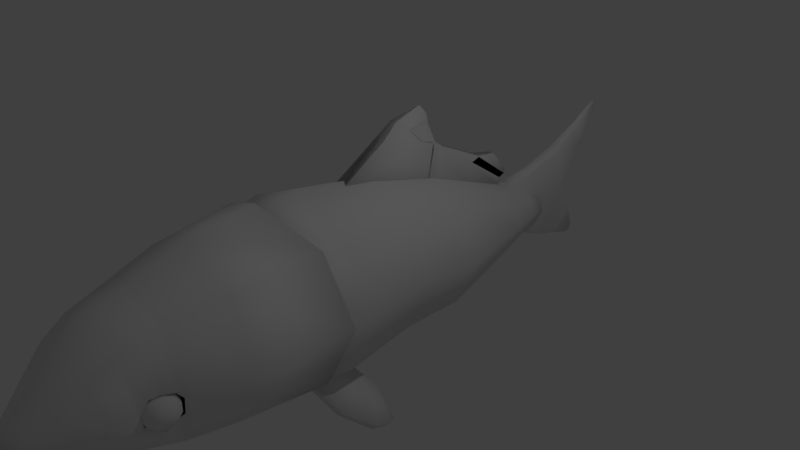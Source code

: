 # Source: KoiFish.blend  (saved by Blender 2.79.0; exported with 4.5.12 LTS)
import bpy
from mathutils import Matrix  # noqa: F401  (used for matrix-valued properties, if any)

bpy.ops.wm.read_factory_settings(use_empty=True)
scene = bpy.context.scene
scene.name = 'Scene'

# ---- collections
col_collection_1 = bpy.data.collections.new('Collection 1'); scene.collection.children.link(col_collection_1)

# ---- materials (node trees are filled in below, after node groups)
mat_material = bpy.data.materials.new('Material')
mat_material.alpha_threshold = 0.0
mat_material.use_transparent_shadow = False
mat_material.roughness = 0.5
mat_material.line_color = (0.0, 0.0, 0.0, 1.0)

# ---- material node trees

# ---- world
world_world = bpy.data.worlds.new('World'); scene.world = world_world
world_world.color = (0.05088, 0.05088, 0.05088)
world_world.use_sun_shadow = False
world_world.sun_shadow_jitter_overblur = 0.0
world_world.cycles.sampling_method = 'MANUAL'

# ---- cameras
cam_camera = bpy.data.cameras.new('Camera')
cam_camera.clip_end = 100.0
cam_camera.lens = 35.0
cam_camera.sensor_width = 32.0
cam_camera.sensor_height = 18.0
cam_camera.ortho_scale = 7.314
cam_camera.dof.focus_distance = 0.0
cam_camera.dof.aperture_fstop = 128.0

# ---- lights
light_lamp = bpy.data.lights.new('Lamp', 'POINT')
light_lamp.transmission_factor = 0.0
light_lamp.cutoff_distance = 30.0
light_lamp.energy = 100.0
light_lamp.shadow_buffer_clip_start = 1.001
light_lamp.shadow_soft_size = 0.1
light_lamp.shadow_maximum_resolution = 0.006
light_lamp.use_absolute_resolution = True

# ---- meshes
me_circle = bpy.data.meshes.new('Circle')
me_circle.from_pydata([(0.3148, 2.86, -0.4381), (0.4692, 2.345, -0.4318), (0.8089, 0.9914, -0.4791), (0.7563, -0.02068, 0.7667), (1.07, -0.02068, 0.01034), (0.7563, -0.02068, -0.746), (0.7111, -3.655, -0.3756), (0.4312, -4.28, -0.4732), (0.2655, -4.612, -0.5042), (0.8625, -1.065, 0.8832), (1.22, -1.065, 0.02068), (0.8625, -1.065, -0.8418), (0.8293, -3.18, -0.357), (0.5968, -3.921, -0.4539), (0.7589, -3.394, -0.5004), (0.7673, -1.789, 0.7673), (1.085, -1.789, -4.148e-09), (0.7673, -1.789, -0.7673), (0.942, -2.578, -0.4212), (1.069, -1.367, -0.4159), (0.9262, -1.789, -0.3836), (0.8716, -1.415, 0.8922), (1.266, -1.307, 0.01912), (0.8716, -1.427, -0.8509), (1.041, -1.065, -0.4106), (0.913, -0.02068, -0.3678), (0.8148, -3.441, 0.03127), (0.7804, -2.57, 0.7494), (1.104, -2.575, -0.03103), (0.7804, -2.58, -0.8114), (0.6063, -3.394, -0.7729), (0.4944, -4.058, 0.275), (0.6992, -3.967, -0.2109), (0.4944, -3.875, -0.6968), (0.6063, -3.447, 0.537), (0.8677, -3.177, -0.1149), (0.22, -4.639, -0.1754), (0.3111, -4.621, -0.3946), (0.22, -4.602, -0.6138), (0.6589, -3.158, 0.6081), (0.6589, -3.167, -0.8087), (0.5051, -4.303, -0.2982), (0.3572, -4.258, -0.6481), (0.3572, -4.348, 0.05173), (0.5537, -3.736, 0.4658), (0.6701, 1.058, 0.5239), (0.9477, 1.014, -0.1448), (0.6701, 0.9693, -0.8135), (0.2275, -4.652, -0.411), (0.5537, -3.62, -0.7371), (0.3887, 2.384, 0.15), (0.5497, 2.358, -0.2379), (0.3887, 2.332, -0.6257), (0.1743, -4.741, -0.3648), (0.7329, -3.669, -0.1767), (0.2607, 2.937, -0.0547), (0.3688, 2.886, -0.3103), (0.2607, 2.834, -0.5658), (0.2532, -4.656, -0.4223), (0.1832, -4.78, -0.3672), (0.1647, 3.322, -0.2316), (0.2329, 3.289, -0.393), (0.1647, 3.256, -0.5544), (0.09751, 3.114, -0.2173), (0.09751, 2.594, -0.2275), (0.05951, 2.595, -0.6384), (0.09751, 2.595, -0.5992), (0.09751, 2.592, 0.144), (0.05951, 2.592, 0.1835), (0.05951, 3.033, -0.7218), (0.09751, 3.039, -0.6837), (0.09751, 3.189, 0.2464), (0.05951, 3.196, 0.2871), (0.05951, 3.444, -0.8929), (0.09751, 3.467, -0.8619), (0.09751, 3.748, 0.4186), (0.05951, 3.734, 0.453), (0.05943, 3.985, -0.1666), (0.09751, 3.94, -0.1618), (0.02431, 3.818, -1.016), (0.06231, 3.845, -0.9867), (0.06231, 4.183, -0.6198), (0.02424, 4.21, -0.5901), (0.01678, 4.318, -1.133), (0.01678, 4.371, -1.08), (0.05954, 4.272, 0.7119), (0.02155, 4.254, 0.7439), (0.02147, 4.456, 0.3893), (0.05954, 4.436, 0.4243), (0.01389, 4.691, 0.9755), (0.01389, 4.708, 0.961), (0.1988, 3.273, -0.4737), (0.6949, -3.623, -0.3589), (0.7977, -3.21, -0.3427), (0.7364, -3.397, -0.4674), (0.7851, -3.437, -0.00503), (0.831, -3.212, -0.1333), (0.7138, -3.636, -0.1859), (0.6696, -3.316, 0.000761), (0.6696, -3.185, -0.1651), (0.6696, -3.423, -0.4633), (0.6696, -3.422, 0.02511), (0.7446, -3.347, 0.0008076), (0.8047, -3.287, -0.06705), (0.838, -3.254, -0.165), (0.838, -3.254, -0.2737), (0.8047, -3.288, -0.3716), (0.7446, -3.348, -0.4393), (0.7756, -3.422, 0.00092), (0.8606, -3.422, -0.06685), (0.9077, -3.423, -0.1648), (0.9077, -3.423, -0.2735), (0.8606, -3.423, -0.3714), (0.7756, -3.423, -0.4392), (0.7446, -3.497, 0.001032), (0.8047, -3.558, -0.06664), (0.838, -3.591, -0.1645), (0.838, -3.591, -0.2732), (0.8047, -3.558, -0.3712), (0.7446, -3.498, -0.439), (-0.08311, 2.422, 0.3768), (0.6696, -3.528, 0.001079), (0.6696, -3.613, -0.06656), (0.6696, -3.661, -0.1644), (0.6696, -3.661, -0.2731), (0.6696, -3.614, -0.3711), (0.6696, -3.529, -0.439), (-0.086, 2.396, 0.2663), (-0.08311, 0.2112, 1.513), (0.5947, -3.497, 0.001032), (0.5346, -3.558, -0.06664), (0.5013, -3.591, -0.1645), (0.5013, -3.591, -0.2732), (0.5346, -3.558, -0.3712), (0.5947, -3.498, -0.439), (-0.086, -0.4752, 1.078), (0.808, -3.288, -0.04464), (0.5637, -3.422, 0.00092), (0.4787, -3.422, -0.06685), (0.4315, -3.423, -0.1648), (0.4315, -3.423, -0.2735), (0.4787, -3.423, -0.3714), (0.5637, -3.423, -0.4392), (0.6326, -3.303, 0.5726), (0.5947, -3.347, 0.0008076), (0.5346, -3.287, -0.06705), (0.5013, -3.254, -0.165), (0.5013, -3.254, -0.2737), (0.5346, -3.288, -0.3716), (0.5947, -3.348, -0.4393), (0.8413, -3.273, -0.01725), (0.7739, -3.57, -0.003678), (0.6696, -3.232, -0.06713), (0.58, -3.591, 0.5014), (0.6696, -3.185, -0.2738), (0.6696, -3.232, -0.3717), (0.6696, -3.317, -0.4393), (0.7495, -3.552, -0.02642), (-0.08311, 1.088, 1.27), (-0.086, 0.9605, 0.672), (-0.05275, 0.4325, 1.69), (0.3046, -1.014, -0.8012), (-0.05275, 0.989, 1.536), (0.3601, -0.9364, -0.8757), (-0.01623, 0.8667, 1.8), (0.4849, -1.461, -0.9775), (-0.01623, 0.9886, 1.671), (0.086, 1.123, 0.6261), (-0.08311, 1.239, 1.169), (0.5563, -1.423, -1.067), (-0.086, 1.123, 0.6261), (0.2453, -1.02, -0.8478), (-0.08311, 2.519, 0.4154), (-0.04498, 2.566, 0.465), (0.2956, -0.9424, -0.9264), (0.086, 1.76, 0.4462), (-0.08311, 1.83, 0.7732), (0.08311, 1.83, 0.7732), (-0.086, 1.76, 0.4462), (-0.08311, 1.957, 0.8339), (0.4256, -1.466, -1.024), (-0.04498, 2.31, 0.7711), (0.4918, -1.429, -1.118), (0.07256, 2.422, 0.3768), (0.08311, 2.412, 0.3835), (0.07545, 2.396, 0.2663), (0.086, 2.385, 0.2693), (0.08311, 0.2315, 1.507), (0.07256, 0.2112, 1.513), (0.086, -0.4551, 1.072), (0.07545, -0.4752, 1.078), (0.07256, 1.088, 1.27), (0.08311, 1.056, 1.279), (0.05275, 0.4528, 1.684), (0.0422, 0.4325, 1.69), (0.0422, 0.989, 1.536), (0.05275, 0.9567, 1.545), (0.01721, 0.8633, 1.789), (0.005679, 0.8667, 1.8), (0.0201, 0.9574, 1.69), (0.005679, 0.9886, 1.671), (0.08316, 1.231, 1.162), (0.07256, 1.239, 1.169), (0.07256, 2.519, 0.4154), (0.08311, 2.51, 0.4223), (0.05016, 2.552, 0.4672), (0.03443, 2.566, 0.465), (0.08311, 1.957, 0.8232), (0.07256, 1.957, 0.8339), (0.0467, 2.305, 0.7615), (0.03443, 2.31, 0.7711), (0.4895, -0.6962, -1.185), (0.8606, -1.194, -1.411), (0.4426, -0.6969, -1.249), (0.7698, -1.224, -1.477), (0.5712, -0.5086, -1.416), (1.096, -0.8401, -1.647), (0.5298, -0.5208, -1.485), (1.022, -0.8931, -1.725), (0.6375, -0.4378, -1.525), (1.1, -0.6628, -1.703), (0.6049, -0.4539, -1.584), (1.048, -0.7085, -1.77), (0.7024, -0.4121, -1.592), (1.059, -0.5646, -1.721), (0.678, -0.4282, -1.638), (1.025, -0.5978, -1.772), (0.0, -0.02068, -1.059), (-0.3148, 2.86, -0.4381), (-0.4692, 2.345, -0.4318), (-0.8089, 0.9914, -0.4791), (0.0, -0.02068, 1.08), (-0.7563, -0.02068, 0.7667), (-1.07, -0.02068, 0.01034), (-0.7563, -0.02068, -0.746), (0.0, -1.065, -1.199), (-0.7111, -3.655, -0.3756), (-0.4312, -4.28, -0.4732), (-0.2655, -4.612, -0.5042), (0.0, -1.065, 1.24), (-0.8625, -1.065, 0.8832), (-1.22, -1.065, 0.02068), (-0.8625, -1.065, -0.8418), (0.0, -1.789, -1.085), (-0.8293, -3.18, -0.357), (-0.5968, -3.921, -0.4539), (-0.7589, -3.394, -0.5004), (0.0, -1.789, 1.085), (-0.7673, -1.789, 0.7673), (-1.085, -1.789, -4.148e-09), (-0.7673, -1.789, -0.7673), (0.0, -1.684, -1.212), (-0.942, -2.578, -0.4212), (-1.069, -1.367, -0.4159), (-0.9262, -1.789, -0.3836), (0.0, -1.667, 1.253), (-0.8716, -1.415, 0.8922), (-1.266, -1.307, 0.01912), (-0.8716, -1.427, -0.8509), (0.0, -2.583, -1.135), (-1.041, -1.065, -0.4106), (-0.913, -0.02068, -0.3678), (-0.8148, -3.441, 0.03127), (0.0, -2.568, 1.073), (-0.7804, -2.57, 0.7494), (-1.104, -2.575, -0.03103), (-0.7804, -2.58, -0.8114), (0.0, -3.837, -0.8981), (0.0, -3.457, 0.7853), (0.0, -3.383, -1.021), (-0.6063, -3.394, -0.7729), (0.0, -4.096, 0.4762), (-0.4944, -4.058, 0.275), (-0.6992, -3.967, -0.2109), (-0.4944, -3.875, -0.6968), (0.0, -4.659, -0.6399), (-0.6063, -3.447, 0.537), (-0.8677, -3.177, -0.1149), (0.0, -3.156, 0.8786), (0.0, -4.647, -0.08464), (-0.22, -4.639, -0.1754), (-0.3111, -4.621, -0.3946), (-0.22, -4.602, -0.6138), (0.0, -3.17, -1.079), (0.0, -4.367, 0.1967), (-0.6589, -3.158, 0.6081), (-0.6589, -3.167, -0.8087), (-0.5051, -4.303, -0.2982), (-0.3572, -4.258, -0.6481), (-0.3572, -4.348, 0.05173), (0.0, -4.239, -0.7931), (0.0, 0.951, -1.09), (0.0, -3.597, -0.9633), (-0.5537, -3.736, 0.4658), (0.0, -3.759, 0.692), (0.0, 1.076, 0.8009), (-0.6701, 1.058, 0.5239), (-0.9477, 1.014, -0.1448), (-0.6701, 0.9693, -0.8135), (0.0, 2.322, -0.7864), (-0.2275, -4.652, -0.411), (-0.5537, -3.62, -0.7371), (0.0, -4.722, -0.3958), (0.0, 2.394, 0.3106), (-0.3887, 2.384, 0.15), (-0.5497, 2.358, -0.2379), (-0.3887, 2.332, -0.6257), (0.0, 2.812, -0.6717), (0.0, -4.792, -0.3524), (-0.1743, -4.741, -0.3648), (-0.7329, -3.669, -0.1767), (0.0, 2.959, 0.05116), (-0.2607, 2.937, -0.0547), (-0.3688, 2.886, -0.3103), (-0.2607, 2.834, -0.5658), (0.0, 3.243, -0.6213), (-0.2532, -4.656, -0.4223), (-0.1832, -4.78, -0.3672), (0.0, -4.848, -0.3509), (0.0, 3.335, -0.1648), (-0.1647, 3.322, -0.2316), (-0.2329, 3.289, -0.393), (-0.1647, 3.256, -0.5544), (-0.09751, 3.114, -0.2173), (-0.09751, 2.594, -0.2275), (0.0, 2.595, -0.6384), (0.0, 2.592, 0.1835), (0.0, 3.033, -0.7218), (0.0, 3.196, 0.2871), (0.0, 2.594, -0.2275), (0.0, 3.444, -0.8929), (0.0, 3.734, 0.453), (0.0, 3.985, -0.1666), (0.0, 3.818, -1.016), (0.0, 4.21, -0.5901), (0.0, 4.289, -1.162), (0.0, 4.399, -1.052), (0.0, 4.254, 0.7439), (0.0, 4.456, 0.3893), (0.0, 4.662, 1.001), (0.0, 4.734, 0.9382), (-0.05951, 2.595, -0.6384), (-0.09751, 2.595, -0.5992), (-0.09751, 2.592, 0.144), (-0.05951, 2.592, 0.1835), (-0.05951, 3.033, -0.7218), (-0.09751, 3.039, -0.6837), (-0.09751, 3.189, 0.2464), (-0.05951, 3.196, 0.2871), (-0.05951, 3.444, -0.8929), (-0.09751, 3.467, -0.8619), (-0.09751, 3.748, 0.4186), (-0.05951, 3.734, 0.453), (-0.05943, 3.985, -0.1666), (-0.09751, 3.94, -0.1618), (-0.02431, 3.818, -1.016), (-0.06231, 3.845, -0.9867), (-0.06231, 4.183, -0.6198), (-0.02424, 4.21, -0.5901), (-0.01678, 4.318, -1.133), (0.0, 2.396, 0.2663), (0.0, 2.422, 0.3768), (-0.01678, 4.371, -1.08), (-0.05954, 4.272, 0.7119), (-0.02155, 4.254, 0.7439), (-0.02147, 4.456, 0.3893), (-0.05954, 4.436, 0.4243), (0.0, -0.4752, 1.078), (-0.01389, 4.691, 0.9755), (-0.01389, 4.708, 0.961), (0.0, 0.2112, 1.513), (-0.1988, 3.273, -0.4737), (-0.6949, -3.623, -0.3589), (-0.7977, -3.21, -0.3427), (-0.7364, -3.397, -0.4674), (-0.7851, -3.437, -0.00503), (-0.831, -3.212, -0.1333), (-0.7138, -3.636, -0.1859), (-0.6696, -3.316, 0.000761), (-0.6696, -3.185, -0.1651), (-0.6696, -3.423, -0.4633), (-0.6696, -3.422, 0.02511), (-0.7446, -3.347, 0.0008076), (-0.8047, -3.287, -0.06705), (-0.838, -3.254, -0.165), (-0.838, -3.254, -0.2737), (-0.8047, -3.288, -0.3716), (-0.7446, -3.348, -0.4393), (-0.7756, -3.422, 0.00092), (-0.8606, -3.422, -0.06685), (-0.9077, -3.423, -0.1648), (-0.9077, -3.423, -0.2735), (-0.8606, -3.423, -0.3714), (-0.7756, -3.423, -0.4392), (-0.7446, -3.497, 0.001032), (-0.8047, -3.558, -0.06664), (-0.838, -3.591, -0.1645), (-0.838, -3.591, -0.2732), (-0.8047, -3.558, -0.3712), (-0.7446, -3.498, -0.439), (0.08311, 2.422, 0.3768), (-0.6696, -3.528, 0.001079), (-0.6696, -3.613, -0.06656), (-0.6696, -3.661, -0.1644), (-0.6696, -3.661, -0.2731), (-0.6696, -3.614, -0.3711), (-0.6696, -3.529, -0.439), (0.086, 2.396, 0.2663), (0.08311, 0.2112, 1.513), (-0.5947, -3.497, 0.001032), (-0.5346, -3.558, -0.06664), (-0.5013, -3.591, -0.1645), (-0.5013, -3.591, -0.2732), (-0.5346, -3.558, -0.3712), (-0.5947, -3.498, -0.439), (0.086, -0.4752, 1.078), (-0.808, -3.288, -0.04464), (-0.5637, -3.422, 0.00092), (-0.4787, -3.422, -0.06685), (-0.4315, -3.423, -0.1648), (-0.4315, -3.423, -0.2735), (-0.4787, -3.423, -0.3714), (-0.5637, -3.423, -0.4392), (-0.6326, -3.303, 0.5726), (0.0, -3.306, 0.832), (-0.5947, -3.347, 0.0008076), (-0.5346, -3.287, -0.06705), (-0.5013, -3.254, -0.165), (-0.5013, -3.254, -0.2737), (-0.5346, -3.288, -0.3716), (-0.5947, -3.348, -0.4393), (-0.8413, -3.273, -0.01725), (-0.7739, -3.57, -0.003678), (0.0, -3.608, 0.7387), (-0.6696, -3.232, -0.06713), (-0.58, -3.591, 0.5014), (-0.6696, -3.185, -0.2738), (-0.6696, -3.232, -0.3717), (-0.6696, -3.317, -0.4393), (-0.7495, -3.552, -0.02642), (0.08311, 1.088, 1.27), (0.086, 0.9605, 0.672), (0.05275, 0.4325, 1.69), (-0.3046, -1.014, -0.8012), (0.05275, 0.989, 1.536), (-0.3601, -0.9364, -0.8757), (0.01623, 0.8667, 1.8), (-0.4849, -1.461, -0.9775), (0.01623, 0.9886, 1.671), (0.08311, 1.239, 1.169), (-0.5563, -1.423, -1.067), (-0.2453, -1.02, -0.8478), (0.08311, 2.519, 0.4154), (0.04498, 2.566, 0.465), (-0.2956, -0.9424, -0.9264), (0.08311, 1.957, 0.8339), (-0.4256, -1.466, -1.024), (0.04498, 2.31, 0.7711), (-0.4918, -1.429, -1.118), (0.0, 0.989, 1.536), (0.0, 0.4325, 1.69), (0.0, 0.9605, 0.672), (0.0, 1.088, 1.27), (0.0, 0.8667, 1.8), (0.0, 0.9886, 1.671), (0.0, 1.123, 0.6261), (0.0, 1.239, 1.169), (0.0, 2.519, 0.4154), (0.0, 2.566, 0.465), (0.0, 1.957, 0.8339), (0.0, 1.76, 0.4462), (0.0, 2.31, 0.7711), (-0.07256, 2.422, 0.3768), (-0.08311, 2.412, 0.3835), (-0.07545, 2.396, 0.2663), (-0.086, 2.385, 0.2693), (-0.08311, 0.2315, 1.507), (-0.07256, 0.2112, 1.513), (-0.086, -0.4551, 1.072), (-0.07545, -0.4752, 1.078), (-0.07256, 1.088, 1.27), (-0.08311, 1.056, 1.279), (-0.05275, 0.4528, 1.684), (-0.0422, 0.4325, 1.69), (-0.0422, 0.989, 1.536), (-0.05275, 0.9567, 1.545), (-0.01721, 0.8633, 1.789), (-0.005679, 0.8667, 1.8), (-0.0201, 0.9574, 1.69), (-0.005679, 0.9886, 1.671), (-0.08316, 1.231, 1.162), (-0.07256, 1.239, 1.169), (-0.07256, 2.519, 0.4154), (-0.08311, 2.51, 0.4223), (-0.05016, 2.552, 0.4672), (-0.03443, 2.566, 0.465), (-0.08311, 1.957, 0.8232), (-0.07256, 1.957, 0.8339), (-0.0467, 2.305, 0.7615), (-0.03443, 2.31, 0.7711), (-0.4895, -0.6962, -1.185), (-0.8606, -1.194, -1.411), (-0.4426, -0.6969, -1.249), (-0.7698, -1.224, -1.477), (-0.5712, -0.5086, -1.416), (-1.096, -0.8401, -1.647), (-0.5298, -0.5208, -1.485), (-1.022, -0.8931, -1.725), (-0.6375, -0.4378, -1.525), (-1.1, -0.6628, -1.703), (-0.6049, -0.4539, -1.584), (-1.048, -0.7085, -1.77), (-0.7024, -0.4121, -1.592), (-1.059, -0.5646, -1.721), (-0.678, -0.4282, -1.638), (-1.025, -0.5978, -1.772)], [], [(227, 5, 11, 235), (4, 3, 9, 10), (12, 35, 96, 93), (25, 4, 10, 24), (3, 231, 239, 9), (54, 6, 92, 97), (24, 10, 16, 20), (9, 239, 247, 15), (150, 26, 95, 136), (14, 12, 93, 94), (235, 11, 17, 243), (10, 9, 15, 16), (5, 25, 24, 11), (243, 17, 23, 251), (16, 15, 21, 22), (49, 6, 13, 33), (17, 20, 19, 23), (20, 16, 22, 19), (15, 247, 255, 21), (23, 19, 18, 29), (11, 24, 20, 17), (33, 13, 7, 42), (29, 18, 12, 40), (251, 23, 29, 259), (22, 21, 27, 28), (40, 12, 14, 30), (42, 7, 8, 38), (19, 22, 28, 18), (21, 255, 263, 27), (6, 54, 32, 13), (44, 294, 271, 31), (30, 14, 6, 49), (4, 25, 2, 46), (292, 49, 33, 267), (54, 44, 31, 32), (51, 1, 0, 56), (46, 2, 1, 51), (18, 28, 35, 12), (27, 263, 278, 39), (7, 41, 37, 8), (43, 284, 279, 36), (259, 29, 40, 283), (150, 143, 34, 26), (290, 42, 38, 275), (41, 43, 36, 37), (32, 31, 43, 41), (267, 33, 42, 290), (56, 0, 91, 61), (283, 40, 30, 269), (31, 271, 284, 43), (13, 32, 41, 7), (143, 424, 268, 34), (6, 14, 94, 92), (5, 227, 291, 47), (3, 4, 46, 45), (151, 54, 97, 157), (25, 5, 47, 2), (231, 3, 45, 295), (2, 47, 52, 1), (295, 45, 50, 303), (153, 433, 294, 44), (28, 27, 39, 35), (47, 291, 299, 52), (45, 46, 51, 50), (269, 30, 49, 292), (50, 51, 56, 55), (38, 8, 37, 48), (53, 308, 302, 48), (1, 52, 57, 0), (303, 50, 55, 311), (48, 37, 58), (151, 153, 44, 54), (52, 299, 307, 57), (275, 38, 48, 302), (57, 307, 315, 62), (55, 56, 61, 60), (36, 279, 318, 59), (58, 59, 53, 48), (0, 57, 62, 91), (311, 55, 60, 319), (59, 318, 308, 53), (37, 36, 59, 58), (64, 67, 68, 326, 329), (65, 66, 64, 329, 325), (73, 69, 327, 330), (72, 76, 331, 328), (79, 73, 330, 333), (335, 79, 333), (86, 339, 337), (76, 86, 337, 331), (63, 70, 74, 78), (77, 82, 334, 332), (87, 77, 332, 338), (75, 78, 88, 85), (71, 63, 78, 75), (339, 89, 90, 340), (85, 88, 90, 89), (340, 87, 338), (70, 63, 64, 66), (336, 84, 83, 335), (63, 71, 67, 64), (82, 336, 334), (68, 72, 328, 326), (78, 74, 80, 81), (81, 80, 83, 84), (65, 69, 70, 66), (72, 68, 67, 71), (69, 73, 74, 70), (71, 75, 76, 72), (78, 81, 82, 77), (73, 79, 80, 74), (81, 84, 336, 82), (83, 80, 79, 335), (88, 78, 77, 87), (75, 85, 86, 76), (87, 340, 90, 88), (339, 86, 85, 89), (69, 65, 325, 327), (99, 152, 103, 104), (98, 101, 102), (156, 155, 106, 107), (154, 99, 104, 105), (152, 98, 102, 103), (100, 156, 107), (155, 154, 105, 106), (100, 107, 113), (106, 105, 111, 112), (104, 103, 109, 110), (102, 101, 108), (107, 106, 112, 113), (105, 104, 110, 111), (103, 102, 108, 109), (110, 109, 115, 116), (108, 101, 114), (113, 112, 118, 119), (111, 110, 116, 117), (109, 108, 114, 115), (100, 113, 119), (112, 111, 117, 118), (119, 118, 125, 126), (117, 116, 123, 124), (115, 114, 121, 122), (100, 119, 126), (118, 117, 124, 125), (116, 115, 122, 123), (114, 101, 121), (126, 125, 133, 134), (124, 123, 131, 132), (122, 121, 129, 130), (100, 126, 134), (125, 124, 132, 133), (123, 122, 130, 131), (121, 101, 129), (130, 129, 137, 138), (100, 134, 142), (133, 132, 140, 141), (131, 130, 138, 139), (129, 101, 137), (134, 133, 141, 142), (132, 131, 139, 140), (100, 142, 149), (141, 140, 147, 148), (139, 138, 145, 146), (137, 101, 144), (142, 141, 148, 149), (140, 139, 146, 147), (138, 137, 144, 145), (148, 147, 154, 155), (146, 145, 152, 99), (144, 101, 98), (149, 148, 155, 156), (147, 146, 99, 154), (145, 144, 98, 152), (100, 149, 156), (26, 34, 153, 151), (34, 268, 433, 153), (26, 151, 157, 95), (39, 278, 424, 143), (35, 39, 143, 150), (35, 150, 136, 96), (178, 176, 120, 127), (183, 361, 467, 203), (187, 192, 196, 193), (367, 370, 128, 135), (202, 466, 462, 191), (462, 158, 162, 459), (466, 168, 158, 462), (465, 167, 441, 461), (460, 194, 198, 463), (135, 128, 158, 159), (459, 162, 166, 464), (370, 188, 194, 460), (158, 128, 160, 162), (461, 441, 189, 190, 367), (464, 166, 164, 463), (195, 459, 464, 200), (162, 160, 164, 166), (193, 196, 199, 197), (202, 208, 469, 466), (470, 175, 167, 465), (360, 185, 186, 175, 470), (159, 158, 168, 170), (175, 177, 201, 167), (361, 120, 172, 467), (179, 176, 168), (468, 173, 181, 471), (120, 176, 179, 172), (172, 179, 181, 173), (466, 469, 179, 168), (190, 188, 370, 367), (360, 361, 183, 185), (170, 168, 176, 178), (182, 180, 171, 174), (206, 468, 471, 210), (467, 172, 173, 468), (127, 360, 470, 178), (179, 469, 471, 181), (203, 467, 468, 206), (207, 204, 205, 209), (469, 208, 210, 471), (177, 184, 204, 207), (178, 470, 465, 170), (160, 460, 463, 164), (201, 177, 207), (128, 370, 460, 160), (200, 464, 463, 198), (170, 465, 461, 159), (191, 462, 459, 195), (167, 201, 192, 441), (159, 461, 367, 135), (441, 192, 187, 189), (127, 120, 361, 360), (188, 190, 189, 187), (184, 186, 185, 183), (202, 191, 192, 201), (196, 192, 191, 195), (194, 188, 187, 193), (200, 198, 197, 199), (199, 196, 195, 200), (198, 194, 193, 197), (201, 207, 208, 202), (206, 210, 209, 205), (183, 203, 204, 184), (207, 209, 210, 208), (203, 206, 205, 204), (186, 184, 177, 175), (174, 171, 161, 163), (163, 161, 165, 169), (169, 165, 180, 182), (163, 169, 212, 211), (161, 171, 180, 165), (211, 212, 216, 215), (169, 182, 214, 212), (182, 174, 213, 214), (174, 163, 211, 213), (215, 216, 220, 219), (212, 214, 218, 216), (214, 213, 217, 218), (213, 211, 215, 217), (222, 221, 225, 226), (216, 218, 222, 220), (218, 217, 221, 222), (217, 215, 219, 221), (225, 223, 224, 226), (221, 219, 223, 225), (219, 220, 224, 223), (220, 222, 226, 224), (227, 235, 242, 234), (233, 241, 240, 232), (244, 373, 376, 277), (261, 260, 241, 233), (232, 240, 239, 231), (310, 377, 372, 236), (260, 254, 249, 241), (240, 248, 247, 239), (431, 416, 375, 262), (246, 374, 373, 244), (235, 243, 250, 242), (241, 249, 248, 240), (234, 242, 260, 261), (243, 251, 258, 250), (249, 257, 256, 248), (301, 274, 245, 236), (250, 258, 253, 254), (254, 253, 257, 249), (248, 256, 255, 247), (258, 266, 252, 253), (242, 250, 254, 260), (274, 288, 237, 245), (266, 286, 244, 252), (251, 259, 266, 258), (257, 265, 264, 256), (286, 270, 246, 244), (288, 282, 238, 237), (253, 252, 265, 257), (256, 264, 263, 255), (236, 245, 273, 310), (293, 272, 271, 294), (270, 301, 236, 246), (233, 297, 230, 261), (292, 267, 274, 301), (310, 273, 272, 293), (305, 313, 228, 229), (297, 305, 229, 230), (252, 244, 277, 265), (264, 285, 278, 263), (237, 238, 281, 287), (289, 280, 279, 284), (259, 283, 286, 266), (431, 262, 276, 423), (290, 275, 282, 288), (287, 281, 280, 289), (273, 287, 289, 272), (267, 290, 288, 274), (313, 321, 371, 228), (283, 269, 270, 286), (272, 289, 284, 271), (245, 237, 287, 273), (423, 276, 268, 424), (236, 372, 374, 246), (234, 298, 291, 227), (232, 296, 297, 233), (432, 439, 377, 310), (261, 230, 298, 234), (231, 295, 296, 232), (230, 229, 306, 298), (295, 303, 304, 296), (435, 293, 294, 433), (265, 277, 285, 264), (298, 306, 299, 291), (296, 304, 305, 297), (269, 292, 301, 270), (304, 312, 313, 305), (282, 300, 281, 238), (309, 300, 302, 308), (229, 228, 314, 306), (303, 311, 312, 304), (300, 316, 281), (432, 310, 293, 435), (306, 314, 307, 299), (275, 302, 300, 282), (314, 322, 315, 307), (312, 320, 321, 313), (280, 317, 318, 279), (316, 300, 309, 317), (228, 371, 322, 314), (311, 319, 320, 312), (317, 309, 308, 318), (281, 316, 317, 280), (324, 329, 326, 344, 343), (341, 325, 329, 324, 342), (349, 330, 327, 345), (348, 328, 331, 352), (355, 333, 330, 349), (335, 333, 355), (364, 337, 339), (352, 331, 337, 364), (323, 354, 350, 346), (353, 332, 334, 358), (365, 338, 332, 353), (351, 363, 366, 354), (347, 351, 354, 323), (339, 340, 369, 368), (363, 368, 369, 366), (340, 338, 365), (346, 342, 324, 323), (336, 335, 359, 362), (323, 324, 343, 347), (358, 334, 336), (344, 326, 328, 348), (354, 357, 356, 350), (357, 362, 359, 356), (341, 342, 346, 345), (348, 347, 343, 344), (345, 346, 350, 349), (347, 348, 352, 351), (354, 353, 358, 357), (349, 350, 356, 355), (357, 358, 336, 362), (359, 335, 355, 356), (366, 365, 353, 354), (351, 352, 364, 363), (365, 366, 369, 340), (339, 368, 363, 364), (345, 327, 325, 341), (379, 384, 383, 434), (378, 382, 381), (438, 387, 386, 437), (436, 385, 384, 379), (434, 383, 382, 378), (380, 387, 438), (437, 386, 385, 436), (380, 393, 387), (386, 392, 391, 385), (384, 390, 389, 383), (382, 388, 381), (387, 393, 392, 386), (385, 391, 390, 384), (383, 389, 388, 382), (390, 396, 395, 389), (388, 394, 381), (393, 399, 398, 392), (391, 397, 396, 390), (389, 395, 394, 388), (380, 399, 393), (392, 398, 397, 391), (399, 406, 405, 398), (397, 404, 403, 396), (395, 402, 401, 394), (380, 406, 399), (398, 405, 404, 397), (396, 403, 402, 395), (394, 401, 381), (406, 414, 413, 405), (404, 412, 411, 403), (402, 410, 409, 401), (380, 414, 406), (405, 413, 412, 404), (403, 411, 410, 402), (401, 409, 381), (410, 418, 417, 409), (380, 422, 414), (413, 421, 420, 412), (411, 419, 418, 410), (409, 417, 381), (414, 422, 421, 413), (412, 420, 419, 411), (380, 430, 422), (421, 429, 428, 420), (419, 427, 426, 418), (417, 425, 381), (422, 430, 429, 421), (420, 428, 427, 419), (418, 426, 425, 417), (429, 437, 436, 428), (427, 379, 434, 426), (425, 378, 381), (430, 438, 437, 429), (428, 436, 379, 427), (426, 434, 378, 425), (380, 438, 430), (262, 432, 435, 276), (276, 435, 433, 268), (262, 375, 439, 432), (285, 423, 424, 278), (277, 431, 423, 285), (277, 376, 416, 431), (175, 407, 400, 177), (472, 492, 467, 361), (476, 482, 485, 481), (367, 415, 408, 370), (491, 480, 462, 466), (462, 459, 444, 440), (466, 462, 440, 449), (460, 463, 487, 483), (415, 441, 440, 408), (459, 464, 448, 444), (370, 460, 483, 477), (440, 444, 442, 408), (461, 367, 479, 478, 159), (464, 463, 446, 448), (484, 489, 464, 459), (444, 448, 446, 442), (482, 486, 488, 485), (491, 466, 469, 497), (360, 470, 178, 475, 474), (441, 167, 449, 440), (178, 170, 490, 176), (361, 467, 452, 400), (455, 449, 177), (468, 471, 457, 453), (400, 452, 455, 177), (452, 453, 457, 455), (466, 449, 455, 469), (479, 367, 370, 477), (360, 474, 472, 361), (167, 175, 177, 449), (458, 454, 451, 456), (495, 499, 471, 468), (467, 468, 453, 452), (407, 175, 470, 360), (455, 457, 471, 469), (492, 495, 468, 467), (496, 498, 494, 493), (469, 471, 499, 497), (176, 496, 493, 473), (442, 446, 463, 460), (490, 496, 176), (408, 442, 460, 370), (489, 487, 463, 464), (91, 62, 315, 322, 371, 321, 320, 319, 60, 61), (480, 484, 459, 462), (170, 159, 481, 490), (441, 415, 367, 461), (159, 478, 476, 481), (407, 360, 361, 400), (477, 476, 478, 479), (473, 472, 474, 475), (491, 490, 481, 480), (485, 484, 480, 481), (483, 482, 476, 477), (489, 488, 486, 487), (488, 489, 484, 485), (487, 486, 482, 483), (490, 491, 497, 496), (495, 494, 498, 499), (472, 473, 493, 492), (496, 497, 499, 498), (492, 493, 494, 495), (475, 178, 176, 473), (454, 445, 443, 451), (445, 450, 447, 443), (450, 458, 456, 447), (445, 500, 501, 450), (443, 447, 456, 451), (500, 504, 505, 501), (450, 501, 503, 458), (458, 503, 502, 454), (454, 502, 500, 445), (504, 508, 509, 505), (501, 505, 507, 503), (503, 507, 506, 502), (502, 506, 504, 500), (511, 515, 514, 510), (505, 509, 511, 507), (507, 511, 510, 506), (506, 510, 508, 504), (514, 515, 513, 512), (510, 514, 512, 508), (508, 512, 513, 509), (509, 513, 515, 511)])
me_circle.polygons.foreach_set('use_smooth', [True] * 531)
me_circle.materials.append(mat_material)
me_circle.use_remesh_preserve_volume = False
me_circle.use_remesh_preserve_attributes = False
me_circle.use_mirror_vertex_groups = False
me_circle.update()
arm_root = bpy.data.armatures.new('root')  # bones are not reproduced

# ---- objects
ob_root = bpy.data.objects.new('root', arm_root)
ob_circle = bpy.data.objects.new('Circle', me_circle)
ob_lamp = bpy.data.objects.new('Lamp', light_lamp)
ob_camera = bpy.data.objects.new('Camera', cam_camera)

# ---- transforms, parenting, visibility, modifiers, constraints
ob_root.location = (0.0, 0.0, 0.0)
ob_root.rotation_euler = (-1.629e-07, 0.0, 0.0)
ob_root.scale = (0.01, 0.01, 0.01)
ob_root.lineart.crease_threshold = 0.0
ob_circle.parent = ob_root
ob_circle.matrix_parent_inverse = Matrix(((100.0, 0.0, 0.0, 0.0), (0.0, 100.0, -1.629e-05, 0.0), (0.0, 1.629e-05, 100.0, 0.0), (0.0, 0.0, 0.0, 1.0)))
ob_circle.location = (0.0, 0.0, 0.0)
ob_circle.lineart.crease_threshold = 0.0
_vg = ob_circle.vertex_groups.new(name='pelvis')
for _i, _w in zip([0, 1, 2, 3, 4, 5, 9, 10, 11, 15, 16, 17, 19, 20, 21, 22, 23, 24, 25, 45, 46, 47, 50, 51, 52, 55, 56, 57, 60, 61, 62, 64, 65, 66, 67, 68, 69, 70, 71, 72, 73, 74, 91, 120, 127, 128, 135, 158, 159, 160, 162, 164, 166, 167, 168, 170, 172, 173, 175, 176, 177, 178, 179, 181, 183, 184, 185, 186, 187, 188, 189, 190, 191, 192, 193, 194, 195, 196, 197, 198, 199, 200, 201, 202, 203, 204, 205, 206, 207, 208, 209, 210, 227, 228, 229, 230, 231, 232, 233, 234, 235, 239, 240, 241, 242, 243, 247, 248, 249, 250, 251, 253, 254, 255, 256, 257, 258, 260, 261, 291, 295, 296, 297, 298, 299, 303, 304, 305, 306, 307, 311, 312, 313, 314, 315, 319, 320, 321, 322, 324, 325, 326, 327, 328, 329, 330, 341, 342, 343, 344, 345, 346, 347, 348, 349, 350, 360, 361, 367, 370, 371, 400, 407, 408, 415, 440, 441, 442, 444, 446, 448, 449, 452, 453, 455, 457, 459, 460, 461, 462, 463, 464, 465, 466, 467, 468, 469, 470, 471, 472, 473, 474, 475, 476, 477, 478, 479, 480, 481, 482, 483, 484, 485, 486, 487, 488, 489, 490, 491, 492, 493, 494, 495, 496, 497, 498, 499], [0.5502, 0.9515, 0.8779, 0.4532, 0.215, 0.1719, 0.09922, 0.06215, 0.07661, 0.03901, 0.02472, 0.02858, 0.00985, 0.02132, 0.01886, 0.01122, 0.0127, 0.05874, 0.1789, 0.9087, 0.8786, 0.8663, 0.9416, 0.9503, 0.9517, 0.4394, 0.5334, 0.5634, 0.1984, 0.2652, 0.2703, 0.9217, 0.3838, 0.363, 0.4769, 0.4885, 0.1196, 0.1169, 0.09751, 0.09685, 0.01354, 0.01015, 0.2713, 0.9513, 0.9485, 0.9801, 0.9842, 0.9763, 0.9769, 0.9791, 0.9772, 0.9778, 0.9775, 0.9753, 0.9749, 0.9754, 0.9513, 0.9519, 0.9653, 0.9657, 0.9657, 0.9653, 0.964, 0.9582, 0.9519, 0.9522, 0.9499, 0.9504, 0.98, 0.98, 0.9841, 0.9842, 0.9763, 0.9765, 0.979, 0.9791, 0.9773, 0.9774, 0.9778, 0.9778, 0.9776, 0.9775, 0.975, 0.9749, 0.9518, 0.9518, 0.952, 0.9519, 0.964, 0.9641, 0.9583, 0.9583, 0.1697, 0.5502, 0.9515, 0.8779, 0.4807, 0.4532, 0.215, 0.1719, 0.08612, 0.1071, 0.09922, 0.06215, 0.07661, 0.03542, 0.03182, 0.03901, 0.02472, 0.02858, 0.02145, 0.00985, 0.02132, 0.0181, 0.01886, 0.01122, 0.0127, 0.05874, 0.1789, 0.8627, 0.916, 0.9087, 0.8786, 0.8663, 0.953, 0.9298, 0.9416, 0.9503, 0.9517, 0.5261, 0.2636, 0.4394, 0.5334, 0.5634, 0.2094, 0.08245, 0.1984, 0.2652, 0.2703, 0.9169, 0.3507, 0.4911, 0.1211, 0.09918, 0.9276, 0.01386, 0.387, 0.3695, 0.5709, 0.5167, 0.12, 0.1175, 0.1018, 0.09849, 0.01363, 0.0103, 0.9482, 0.9514, 0.9842, 0.9801, 0.2713, 0.9513, 0.9485, 0.9801, 0.9842, 0.9762, 0.9768, 0.9791, 0.9772, 0.9778, 0.9775, 0.9749, 0.9513, 0.9519, 0.964, 0.9582, 0.9773, 0.9791, 0.9768, 0.9762, 0.9778, 0.9775, 0.9753, 0.9749, 0.9517, 0.9519, 0.964, 0.9652, 0.9582, 0.9521, 0.9524, 0.9503, 0.9508, 0.98, 0.98, 0.984, 0.9841, 0.9763, 0.9765, 0.979, 0.9791, 0.9773, 0.9774, 0.9778, 0.9778, 0.9776, 0.9775, 0.975, 0.9749, 0.9519, 0.9519, 0.9521, 0.9519, 0.964, 0.9641, 0.9583, 0.9583]): _vg.add([_i], _w, 'REPLACE')
_vg = ob_circle.vertex_groups.new(name='spine_01')
for _i, _w in zip([2, 3, 4, 5, 9, 10, 11, 15, 16, 17, 18, 19, 20, 21, 22, 23, 24, 25, 27, 28, 29, 45, 46, 47, 120, 127, 168, 172, 173, 175, 176, 177, 178, 179, 181, 183, 184, 185, 186, 201, 202, 203, 204, 205, 206, 207, 208, 209, 210, 227, 230, 231, 232, 233, 234, 235, 239, 240, 241, 242, 243, 247, 248, 249, 250, 251, 252, 253, 254, 255, 256, 257, 258, 259, 260, 261, 263, 264, 265, 266, 291, 295, 296, 297, 298, 360, 361, 400, 407, 449, 452, 453, 455, 457, 466, 467, 468, 469, 470, 471, 472, 473, 474, 475, 490, 491, 492, 493, 494, 495, 496, 497, 498, 499], [0.1119, 0.5232, 0.7491, 0.7753, 0.7143, 0.7467, 0.6136, 0.3449, 0.3711, 0.3338, 0.0437, 0.2736, 0.3493, 0.2728, 0.2802, 0.2698, 0.7226, 0.7798, 0.057, 0.05072, 0.04897, 0.08315, 0.1119, 0.122, 0.04741, 0.05153, 0.0002157, 0.04733, 0.04628, 0.01943, 0.01869, 0.01869, 0.01943, 0.02191, 0.03359, 0.04613, 0.04555, 0.05012, 0.04915, 8.977e-05, 0.0001953, 0.04635, 0.04633, 0.04597, 0.04618, 0.02191, 0.02185, 0.03346, 0.03348, 0.7697, 0.1119, 0.4958, 0.5232, 0.7491, 0.7753, 0.5531, 0.696, 0.7143, 0.7467, 0.6136, 0.3149, 0.2892, 0.3449, 0.3711, 0.3338, 0.2685, 0.0437, 0.2736, 0.3493, 0.2464, 0.2728, 0.2802, 0.2698, 0.05602, 0.7226, 0.7798, 0.06373, 0.057, 0.05072, 0.04897, 0.1245, 0.07563, 0.08315, 0.1119, 0.122, 0.05176, 0.0473, 0.04741, 0.05153, 0.0002384, 0.04733, 0.04628, 0.02191, 0.03359, 0.0002442, 0.04667, 0.04616, 0.02191, 0.01955, 0.03354, 0.0458, 0.04519, 0.04941, 0.04842, 7.242e-05, 0.0001809, 0.04617, 0.04612, 0.04586, 0.04611, 0.02191, 0.02184, 0.03345, 0.03347]): _vg.add([_i], _w, 'REPLACE')
_vg = ob_circle.vertex_groups.new(name='spine_01.001')
for _i, _w in zip([4, 5, 6, 7, 8, 9, 10, 11, 12, 13, 14, 15, 16, 17, 18, 19, 20, 21, 22, 23, 24, 25, 26, 27, 28, 29, 30, 31, 32, 33, 34, 35, 36, 37, 38, 39, 40, 41, 42, 43, 44, 48, 49, 53, 54, 58, 59, 92, 93, 94, 95, 96, 97, 98, 99, 100, 101, 102, 103, 104, 105, 106, 107, 108, 109, 110, 111, 112, 113, 114, 115, 116, 117, 118, 119, 121, 122, 123, 124, 125, 126, 129, 130, 131, 132, 133, 134, 136, 137, 138, 139, 140, 141, 142, 143, 144, 145, 146, 147, 148, 149, 150, 151, 152, 153, 154, 155, 156, 157, 227, 233, 234, 235, 236, 237, 238, 239, 240, 241, 242, 243, 244, 245, 246, 247, 248, 249, 250, 251, 252, 253, 254, 255, 256, 257, 258, 259, 260, 261, 262, 263, 264, 265, 266, 267, 268, 269, 270, 271, 272, 273, 274, 275, 276, 277, 278, 279, 280, 281, 282, 283, 284, 285, 286, 287, 288, 289, 290, 292, 293, 294, 300, 301, 302, 308, 309, 310, 316, 317, 318, 372, 373, 374, 375, 376, 377, 378, 379, 380, 381, 382, 383, 384, 385, 386, 387, 388, 389, 390, 391, 392, 393, 394, 395, 396, 397, 398, 399, 401, 402, 403, 404, 405, 406, 409, 410, 411, 412, 413, 414, 416, 417, 418, 419, 420, 421, 422, 423, 424, 425, 426, 427, 428, 429, 430, 431, 432, 433, 434, 435, 436, 437, 438, 439], [0.0207, 0.0521, 0.9944, 0.9993, 0.9998, 0.1864, 0.191, 0.3095, 0.9805, 0.9975, 0.9886, 0.6106, 0.5915, 0.6268, 0.9477, 0.6964, 0.6149, 0.6928, 0.6891, 0.6988, 0.2184, 0.03139, 0.9858, 0.9358, 0.9434, 0.9445, 0.9893, 0.9965, 0.9971, 0.9973, 0.9858, 0.979, 0.9997, 0.9998, 0.9998, 0.9755, 0.9817, 0.9991, 0.9993, 0.9988, 0.992, 0.9998, 0.9942, 0.9998, 0.9938, 0.9998, 0.9998, 0.9938, 0.9812, 0.9887, 0.9859, 0.9796, 0.9935, 0.9917, 0.9917, 0.9909, 0.9916, 0.992, 0.9923, 0.9924, 0.9923, 0.9921, 0.9916, 0.9921, 0.9924, 0.9925, 0.9924, 0.9921, 0.9916, 0.9918, 0.9919, 0.9919, 0.9917, 0.9915, 0.9912, 0.9913, 0.9909, 0.9905, 0.99, 0.9902, 0.9905, 0.9909, 0.9898, 0.9882, 0.9856, 0.9882, 0.9898, 0.9816, 0.9909, 0.99, 0.989, 0.9878, 0.989, 0.99, 0.9812, 0.9913, 0.9909, 0.9906, 0.9903, 0.9905, 0.9907, 0.9812, 0.9898, 0.9918, 0.9893, 0.9916, 0.9915, 0.9913, 0.9899, 0.05985, 0.0207, 0.0521, 0.3605, 0.9944, 0.9993, 0.9998, 0.1968, 0.1864, 0.191, 0.3095, 0.6422, 0.9805, 0.9975, 0.9886, 0.6698, 0.6106, 0.5915, 0.6268, 0.6956, 0.9477, 0.6964, 0.6149, 0.7195, 0.6928, 0.6891, 0.6988, 0.9367, 0.2184, 0.03139, 0.9858, 0.9276, 0.9358, 0.9434, 0.9445, 0.9973, 0.9851, 0.989, 0.9893, 0.9963, 0.9965, 0.9971, 0.9973, 0.9999, 0.9858, 0.979, 0.9733, 0.9997, 0.9997, 0.9998, 0.9998, 0.981, 0.9987, 0.9755, 0.9817, 0.9991, 0.9993, 0.9988, 0.9994, 0.994, 0.992, 0.9918, 0.9998, 0.9942, 0.9999, 0.9998, 0.9998, 0.9938, 0.9998, 0.9998, 0.9998, 0.9938, 0.9812, 0.9887, 0.9859, 0.9796, 0.9935, 0.9917, 0.9917, 0.9909, 0.9916, 0.992, 0.9923, 0.9924, 0.9923, 0.9921, 0.9916, 0.9921, 0.9924, 0.9925, 0.9924, 0.9921, 0.9916, 0.9918, 0.9919, 0.9919, 0.9917, 0.9915, 0.9912, 0.9913, 0.9909, 0.9905, 0.99, 0.9902, 0.9905, 0.9909, 0.9898, 0.9882, 0.9856, 0.9882, 0.9898, 0.9816, 0.9909, 0.99, 0.989, 0.9878, 0.989, 0.99, 0.9812, 0.98, 0.9913, 0.9909, 0.9906, 0.9903, 0.9905, 0.9907, 0.9812, 0.9898, 0.9889, 0.9918, 0.9893, 0.9916, 0.9915, 0.9913, 0.9899]): _vg.add([_i], _w, 'REPLACE')
_vg = ob_circle.vertex_groups.new(name='thigh_l')
for _i, _w in zip([161, 163, 165, 169, 171, 174, 180, 182, 211, 212, 213, 214, 215, 216, 217, 218, 219, 220, 221, 222, 223, 225], [0.9593, 0.9551, 0.7637, 0.7413, 0.9599, 0.9565, 0.764, 0.7424, 0.8342, 0.4985, 0.8067, 0.5055, 0.2253, 0.07198, 0.1882, 0.08299, 0.1213, 0.005513, 0.105, 0.01609, 0.0886, 0.08381]): _vg.add([_i], _w, 'REPLACE')
_vg = ob_circle.vertex_groups.new(name='thigh_l.001')
for _i, _w in zip([161, 163, 165, 169, 171, 174, 180, 182, 211, 212, 213, 214, 215, 216, 217, 218, 219, 220, 221, 222, 223, 224, 225, 226], [0.03135, 0.0397, 0.2363, 0.2587, 0.03011, 0.03691, 0.236, 0.2576, 0.1658, 0.5015, 0.1933, 0.4945, 0.7747, 0.928, 0.8118, 0.917, 0.8787, 0.9722, 0.895, 0.967, 0.9114, 0.9765, 0.9162, 0.9758]): _vg.add([_i], _w, 'REPLACE')
_vg = ob_circle.vertex_groups.new(name='thigh_r')
for _i, _w in zip([443, 445, 447, 450, 451, 454, 456, 458, 500, 501, 502, 503, 504, 505, 506, 507, 508, 509, 510, 511, 512, 514], [0.9593, 0.9551, 0.7637, 0.7413, 0.9599, 0.9565, 0.764, 0.7424, 0.8342, 0.4985, 0.8067, 0.5055, 0.2253, 0.07198, 0.1882, 0.08299, 0.1213, 0.005513, 0.105, 0.01609, 0.0886, 0.08381]): _vg.add([_i], _w, 'REPLACE')
_vg = ob_circle.vertex_groups.new(name='thigh_r.001')
for _i, _w in zip([443, 445, 447, 450, 451, 454, 456, 458, 500, 501, 502, 503, 504, 505, 506, 507, 508, 509, 510, 511, 512, 513, 514, 515], [0.03135, 0.0397, 0.2363, 0.2587, 0.03011, 0.03691, 0.236, 0.2576, 0.1658, 0.5015, 0.1933, 0.4945, 0.7747, 0.928, 0.8118, 0.917, 0.8787, 0.9722, 0.895, 0.967, 0.9114, 0.9765, 0.9162, 0.9758]): _vg.add([_i], _w, 'REPLACE')
_vg = ob_circle.vertex_groups.new(name='pelvis.001')
for _i, _w in zip([0, 1, 50, 51, 52, 55, 56, 57, 60, 61, 62, 63, 64, 65, 66, 67, 68, 69, 70, 71, 72, 73, 74, 75, 76, 77, 78, 79, 80, 81, 82, 83, 84, 85, 86, 87, 88, 89, 90, 91, 228, 229, 299, 303, 304, 305, 306, 307, 311, 312, 313, 314, 315, 319, 320, 321, 322, 323, 324, 325, 326, 327, 328, 329, 330, 331, 332, 333, 334, 335, 336, 337, 338, 339, 340, 341, 342, 343, 344, 345, 346, 347, 348, 349, 350, 351, 352, 353, 354, 355, 356, 357, 358, 359, 362, 363, 364, 365, 366, 368, 369, 371], [0.4468, 0.03433, 0.0522, 0.03551, 0.03217, 0.5579, 0.4635, 0.4339, 0.8005, 0.7334, 0.7284, 0.9842, 0.07831, 0.6162, 0.637, 0.5231, 0.5115, 0.8804, 0.8831, 0.9025, 0.9032, 0.9682, 0.9699, 0.9797, 0.9793, 0.9997, 0.9996, 0.9858, 0.9863, 0.9945, 0.9947, 0.9921, 0.9924, 0.9904, 0.9903, 0.9915, 0.9913, 0.9915, 0.9915, 0.7273, 0.4468, 0.03433, 0.03065, 0.06403, 0.0522, 0.03551, 0.03217, 0.473, 0.7348, 0.5579, 0.4635, 0.4339, 0.7897, 0.9171, 0.8005, 0.7334, 0.7284, 0.9839, 0.0831, 0.6493, 0.5089, 0.8789, 0.9008, 0.07239, 0.9681, 0.9792, 0.9998, 0.9858, 0.9948, 0.9919, 0.9926, 0.9903, 0.9915, 0.9915, 0.9915, 0.613, 0.6305, 0.4291, 0.4833, 0.88, 0.8825, 0.8982, 0.9015, 0.9682, 0.9699, 0.9795, 0.9792, 0.9997, 0.9996, 0.9858, 0.9863, 0.9945, 0.9947, 0.9921, 0.9924, 0.9903, 0.9903, 0.9915, 0.9913, 0.9915, 0.9915, 0.7273]): _vg.add([_i], _w, 'REPLACE')
_m = ob_circle.modifiers.new('Armature', 'ARMATURE')
_m.object = ob_root
ob_lamp.location = (4.076, 1.005, 5.904)
ob_lamp.rotation_euler = (0.6503, 0.05522, 1.866)
ob_lamp.lock_rotations_4d = False
ob_lamp.empty_display_type = 'ARROWS'
ob_lamp.color = (0.0, 0.0, 0.0, 0.0)
ob_lamp.lineart.crease_threshold = 0.0
ob_camera.location = (7.481, -6.508, 5.344)
ob_camera.rotation_euler = (1.109, 0.0, 0.8149)
ob_camera.lock_rotations_4d = False
ob_camera.empty_display_type = 'ARROWS'
ob_camera.color = (0.0, 0.0, 0.0, 0.0)
ob_camera.display_type = 'WIRE'
ob_camera.lineart.crease_threshold = 0.0

# ---- collection membership
col_collection_1.objects.link(ob_root)
col_collection_1.objects.link(ob_circle)
col_collection_1.objects.link(ob_lamp)
col_collection_1.objects.link(ob_camera)

# ---- scene / render settings (as saved in the file)
scene.camera = ob_camera
scene.frame_start = 0; scene.frame_end = 20; scene.frame_set(20)
scene.render.engine = 'BLENDER_EEVEE_NEXT'
scene.render.resolution_percentage = 50
scene.render.dither_intensity = 0.0
scene.cycles.use_denoising = False
scene.cycles.samples = 128
scene.cycles.sampling_pattern = 'TABULATED_SOBOL'
scene.cycles.use_adaptive_sampling = False
scene.cycles.use_light_tree = False
scene.cycles.blur_glossy = 0.0
scene.cycles.sample_clamp_indirect = 0.0
scene.view_settings.view_transform = 'Standard'
bpy.context.view_layer.update()
